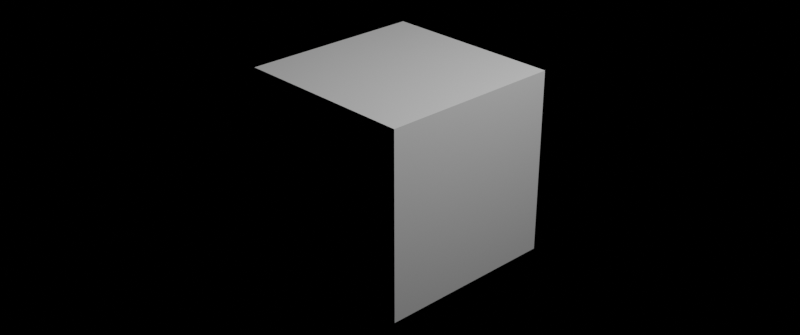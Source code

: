 # Source: prop.blend  (saved by Blender 3.6.11; exported with 4.5.12 LTS)
import bpy
from mathutils import Matrix  # noqa: F401  (used for matrix-valued properties, if any)

bpy.ops.wm.read_factory_settings(use_empty=True)
scene = bpy.context.scene
scene.name = 'Scene'

# ---- collections
col_prop__name_me = bpy.data.collections.new('Prop (NAME ME)'); scene.collection.children.link(col_prop__name_me)

# ---- world
world_world__name_me = bpy.data.worlds.new('World (NAME ME)'); scene.world = world_world__name_me
world_world__name_me.use_nodes = True; world_world__name_me.node_tree.nodes.clear()
_N = world_world__name_me.node_tree.nodes; _L = world_world__name_me.node_tree.links
n0 = _N.new('ShaderNodeOutputWorld'); n0.name = 'World Output'; n0.location = (300, 300)
n1 = _N.new('ShaderNodeBackground'); n1.name = 'Background'; n1.location = (10, 300)
n1.inputs[0].default_value = (0.0, 0.0, 0.0, 1.0)
_L.new(n1.outputs[0], n0.inputs[0])
n0.is_active_output = True
world_world__name_me.color = (0.05088, 0.05088, 0.05088)
world_world__name_me.use_sun_shadow = False
world_world__name_me.sun_shadow_jitter_overblur = 0.0

# ---- cameras
cam_camera = bpy.data.cameras.new('Camera')
cam_camera.clip_end = 100.0
cam_camera.ortho_scale = 7.314

# ---- lights
light_light = bpy.data.lights.new('Light', 'POINT')
light_light.transmission_factor = 0.0
light_light.energy = 1000.0
light_light.shadow_soft_size = 0.1
light_light.shadow_maximum_resolution = 0.006
light_light.use_absolute_resolution = True

# ---- meshes
me_cube = bpy.data.meshes.new('Cube')
me_cube.from_pydata([(-1.0, -1.0, -1.0), (-1.0, -1.0, 1.0), (-1.0, 1.0, -1.0), (-1.0, 1.0, 1.0), (1.0, -1.0, -1.0), (1.0, -1.0, 1.0), (1.0, 1.0, -1.0), (1.0, 1.0, 1.0)], [], [(0, 1, 3, 2), (2, 3, 7, 6), (6, 7, 5, 4), (4, 5, 1, 0), (2, 6, 4, 0), (7, 3, 1, 5)])
_uv = me_cube.uv_layers.new(name='UVMap')
_uv.uv.foreach_set('vector', [0.375, 0.0, 0.625, 0.0, 0.625, 0.25, 0.375, 0.25, 0.375, 0.25, 0.625, 0.25, 0.625, 0.5, 0.375, 0.5, 0.375, 0.5, 0.625, 0.5, 0.625, 0.75, 0.375, 0.75, 0.375, 0.75, 0.625, 0.75, 0.625, 1.0, 0.375, 1.0, 0.125, 0.5, 0.375, 0.5, 0.375, 0.75, 0.125, 0.75, 0.625, 0.5, 0.875, 0.5, 0.875, 0.75, 0.625, 0.75])
me_cube.use_remesh_fix_poles = True
me_cube.use_remesh_preserve_attributes = False
me_cube.update()

# ---- objects
ob_camera = bpy.data.objects.new('Camera', cam_camera)
ob_light = bpy.data.objects.new('Light', light_light)
ob_cube = bpy.data.objects.new('Cube', me_cube)

# ---- transforms, parenting, visibility, modifiers, constraints
ob_camera.location = (7.359, -6.926, 4.958)
ob_camera.rotation_euler = (1.109, 0.0, 0.8149)
ob_camera.lock_rotations_4d = False
ob_camera.empty_display_type = 'ARROWS'
ob_camera.color = (0.0, 0.0, 0.0, 0.0)
ob_camera.display_type = 'WIRE'
ob_camera.lineart.crease_threshold = 0.0
ob_light.location = (4.076, 1.005, 5.904)
ob_light.rotation_euler = (0.6503, 0.05522, 1.866)
ob_light.lock_rotations_4d = False
ob_light.empty_display_type = 'ARROWS'
ob_light.color = (0.0, 0.0, 0.0, 0.0)
ob_light.lineart.crease_threshold = 0.0
ob_cube.location = (0.0, 0.0, 0.0)

# ---- collection membership
scene.collection.objects.link(ob_camera)
scene.collection.objects.link(ob_light)
col_prop__name_me.objects.link(ob_cube)

# ---- scene / render settings (as saved in the file)
scene.camera = ob_camera
scene.frame_start = 1; scene.frame_end = 1; scene.frame_set(1)
scene.render.engine = 'CYCLES'
scene.render.image_settings.color_mode = 'RGB'
scene.render.image_settings.compression = 100
scene.render.resolution_x = 2048
scene.render.resolution_y = 858
scene.cycles.samples = 256
scene.cycles.sampling_pattern = 'TABULATED_SOBOL'
scene.cycles.use_light_tree = False
scene.eevee.volumetric_tile_size = '4'
scene.eevee.use_volumetric_shadows = True
scene.eevee.use_gtao = True
scene.eevee.use_overscan = True
scene.eevee.use_raytracing = True
scene.view_settings.view_transform = 'Filmic'
bpy.context.view_layer.update()
